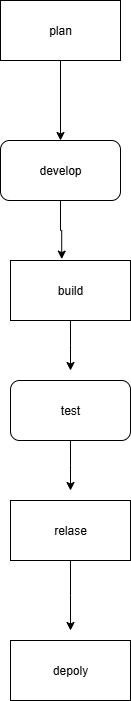

The diagram above was exported from draw.io. Its source (the exported page's mxGraphModel, read from the mxfile embedded in the PNG):
<mxGraphModel dx="1281" dy="608" grid="1" gridSize="10" guides="1" tooltips="1" connect="1" arrows="1" fold="1" page="1" pageScale="1" pageWidth="827" pageHeight="1169" math="0" shadow="0">
  <root>
    <mxCell id="0" />
    <mxCell id="1" parent="0" />
    <mxCell id="8vEgSK-ehrNeDHH5qWjg-3" style="edgeStyle=orthogonalEdgeStyle;rounded=0;orthogonalLoop=1;jettySize=auto;html=1;exitX=0.5;exitY=1;exitDx=0;exitDy=0;" parent="1" source="8vEgSK-ehrNeDHH5qWjg-1" target="8vEgSK-ehrNeDHH5qWjg-2" edge="1">
      <mxGeometry relative="1" as="geometry" />
    </mxCell>
    <mxCell id="8vEgSK-ehrNeDHH5qWjg-1" value="plan" style="rounded=0;whiteSpace=wrap;html=1;" parent="1" vertex="1">
      <mxGeometry x="340" y="30" width="120" height="60" as="geometry" />
    </mxCell>
    <mxCell id="8vEgSK-ehrNeDHH5qWjg-2" value="develop" style="rounded=1;whiteSpace=wrap;html=1;" parent="1" vertex="1">
      <mxGeometry x="340" y="170" width="120" height="60" as="geometry" />
    </mxCell>
    <mxCell id="8vEgSK-ehrNeDHH5qWjg-4" value="" style="rounded=0;whiteSpace=wrap;html=1;" parent="1" vertex="1">
      <mxGeometry x="350" y="290" width="120" height="60" as="geometry" />
    </mxCell>
    <mxCell id="8vEgSK-ehrNeDHH5qWjg-5" value="build" style="rounded=0;whiteSpace=wrap;html=1;" parent="1" vertex="1">
      <mxGeometry x="350" y="290" width="120" height="60" as="geometry" />
    </mxCell>
    <mxCell id="8vEgSK-ehrNeDHH5qWjg-6" style="edgeStyle=orthogonalEdgeStyle;rounded=0;orthogonalLoop=1;jettySize=auto;html=1;entryX=0.427;entryY=-0.023;entryDx=0;entryDy=0;entryPerimeter=0;" parent="1" source="8vEgSK-ehrNeDHH5qWjg-2" target="8vEgSK-ehrNeDHH5qWjg-5" edge="1">
      <mxGeometry relative="1" as="geometry" />
    </mxCell>
    <mxCell id="8vEgSK-ehrNeDHH5qWjg-11" style="edgeStyle=orthogonalEdgeStyle;rounded=0;orthogonalLoop=1;jettySize=auto;html=1;" parent="1" source="8vEgSK-ehrNeDHH5qWjg-7" edge="1">
      <mxGeometry relative="1" as="geometry">
        <mxPoint x="410" y="400" as="targetPoint" />
      </mxGeometry>
    </mxCell>
    <mxCell id="8vEgSK-ehrNeDHH5qWjg-7" value="build" style="rounded=0;whiteSpace=wrap;html=1;" parent="1" vertex="1">
      <mxGeometry x="350" y="290" width="120" height="60" as="geometry" />
    </mxCell>
    <mxCell id="8vEgSK-ehrNeDHH5qWjg-15" style="edgeStyle=orthogonalEdgeStyle;rounded=0;orthogonalLoop=1;jettySize=auto;html=1;" parent="1" source="8vEgSK-ehrNeDHH5qWjg-14" edge="1">
      <mxGeometry relative="1" as="geometry">
        <mxPoint x="410" y="520" as="targetPoint" />
      </mxGeometry>
    </mxCell>
    <mxCell id="8vEgSK-ehrNeDHH5qWjg-14" value="test" style="rounded=1;whiteSpace=wrap;html=1;" parent="1" vertex="1">
      <mxGeometry x="350" y="410" width="120" height="60" as="geometry" />
    </mxCell>
    <mxCell id="-i05Aj38wWaRycrqMfit-1" style="edgeStyle=orthogonalEdgeStyle;rounded=0;orthogonalLoop=1;jettySize=auto;html=1;" edge="1" parent="1" source="8vEgSK-ehrNeDHH5qWjg-16">
      <mxGeometry relative="1" as="geometry">
        <mxPoint x="410" y="660" as="targetPoint" />
      </mxGeometry>
    </mxCell>
    <mxCell id="8vEgSK-ehrNeDHH5qWjg-16" value="relase" style="rounded=0;whiteSpace=wrap;html=1;" parent="1" vertex="1">
      <mxGeometry x="350" y="530" width="120" height="60" as="geometry" />
    </mxCell>
    <mxCell id="-i05Aj38wWaRycrqMfit-2" value="depoly" style="rounded=0;whiteSpace=wrap;html=1;" vertex="1" parent="1">
      <mxGeometry x="350" y="670" width="120" height="60" as="geometry" />
    </mxCell>
  </root>
</mxGraphModel>